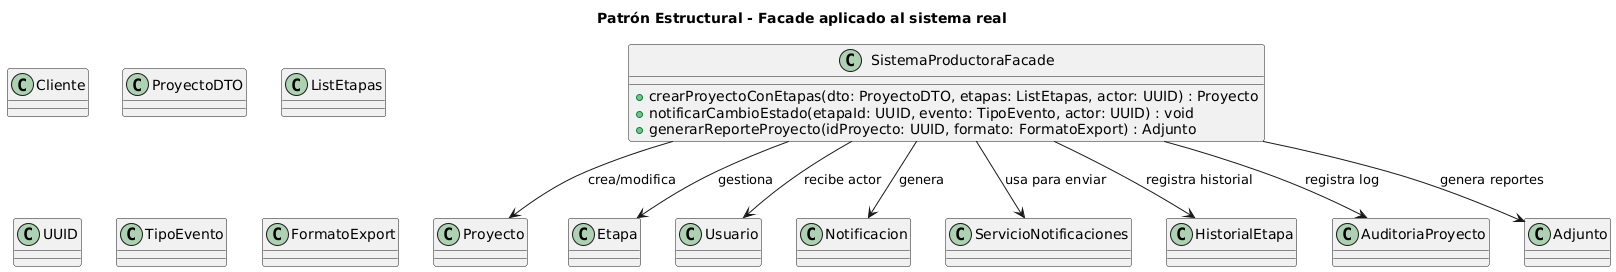

The diagram above was rendered by PlantUML. Its source (embedded in the PNG):
@startuml
title Patrón Estructural - Facade aplicado al sistema real

' ========== NUEVA FACHADA ==========
class SistemaProductoraFacade {
  +crearProyectoConEtapas(dto: ProyectoDTO, etapas: ListEtapas, actor: UUID) : Proyecto
  +notificarCambioEstado(etapaId: UUID, evento: TipoEvento, actor: UUID) : void
  +generarReporteProyecto(idProyecto: UUID, formato: FormatoExport) : Adjunto
}

' ========== CLASES EXISTENTES ==========
class Proyecto
class Etapa
class Usuario
class Cliente
class Notificacion
class ServicioNotificaciones
class HistorialEtapa
class AuditoriaProyecto
class Adjunto

' ========== TIPOS/AUXILIARES NECESARIOS ==========
class ProyectoDTO
class ListEtapas
class UUID
class TipoEvento
class FormatoExport

' ========== RELACIONES ==========
SistemaProductoraFacade --> Proyecto : crea/modifica
SistemaProductoraFacade --> Etapa : gestiona
SistemaProductoraFacade --> Usuario : recibe actor
SistemaProductoraFacade --> Notificacion : genera
SistemaProductoraFacade --> ServicioNotificaciones : usa para enviar
SistemaProductoraFacade --> AuditoriaProyecto : registra log
SistemaProductoraFacade --> HistorialEtapa : registra historial
SistemaProductoraFacade --> Adjunto : genera reportes
@enduml